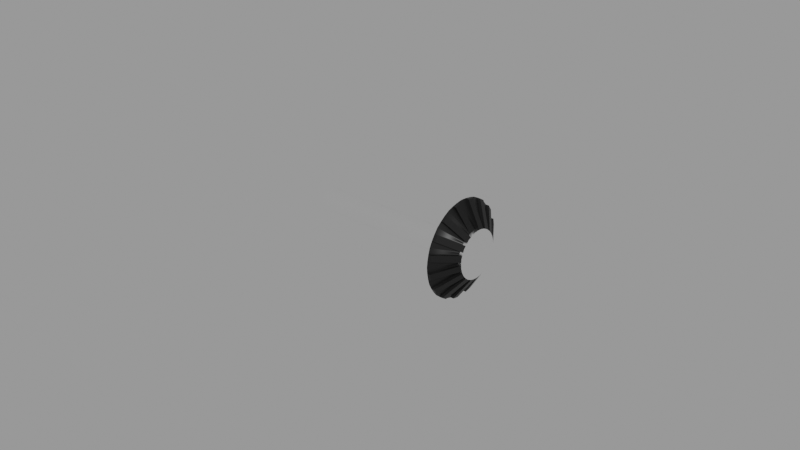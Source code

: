 # Source: alt-static-air.blend  (saved by Blender 2.83.18; exported with 4.5.12 LTS)
import bpy
from mathutils import Matrix  # noqa: F401  (used for matrix-valued properties, if any)

bpy.ops.wm.read_factory_settings(use_empty=True)
scene = bpy.context.scene
scene.name = 'Empty'

# ---- materials (node trees are filled in below, after node groups)
mat_blackmaterial = bpy.data.materials.new('BlackMaterial')
mat_blackmaterial.use_transparent_shadow = False
mat_silvermaterial = bpy.data.materials.new('SilverMaterial')
mat_silvermaterial.use_transparent_shadow = False

# ---- node groups
ng_auto_smooth = bpy.data.node_groups.new('Auto Smooth', 'GeometryNodeTree')
_s = ng_auto_smooth.interface.new_socket(name='Geometry', in_out='OUTPUT', socket_type='NodeSocketGeometry')
_s = ng_auto_smooth.interface.new_socket(name='Geometry', in_out='INPUT', socket_type='NodeSocketGeometry')
_s = ng_auto_smooth.interface.new_socket(name='Angle', in_out='INPUT', socket_type='NodeSocketFloat')
_s.subtype = 'ANGLE'
_s.min_value = 0.0
_s.max_value = 3.142
ng_auto_smooth.is_modifier = True
_N = ng_auto_smooth.nodes; _L = ng_auto_smooth.links
n0 = _N.new('NodeGroupOutput'); n0.name = 'Group Output'; n0.location = (480, -100)
n1 = _N.new('NodeGroupInput'); n1.name = 'Group Input'; n1.location = (-420, -300)
n2 = _N.new('NodeGroupInput'); n2.name = 'Group Input.001'; n2.location = (-60, -100)
n3 = _N.new('GeometryNodeSetShadeSmooth'); n3.name = 'Set Shade Smooth'; n3.location = (120, -100)
n3.domain = 'EDGE'
n4 = _N.new('GeometryNodeSetShadeSmooth'); n4.name = 'Set Shade Smooth.001'; n4.location = (300, -100)
n5 = _N.new('GeometryNodeInputMeshEdgeAngle'); n5.name = 'Edge Angle'; n5.location = (-420, -220)
n6 = _N.new('GeometryNodeInputEdgeSmooth'); n6.name = 'Is Edge Smooth'; n6.location = (-60, -160)
n7 = _N.new('GeometryNodeInputShadeSmooth'); n7.name = 'Is Face Smooth'; n7.location = (-240, -340)
n8 = _N.new('FunctionNodeBooleanMath'); n8.name = 'Boolean Math'; n8.location = (-60, -220)
n9 = _N.new('FunctionNodeCompare'); n9.name = 'Compare'; n9.location = (-240, -180)
n9.operation = 'LESS_EQUAL'
_L.new(n5.outputs[0], n9.inputs[0])
_L.new(n4.outputs[0], n0.inputs[0])
_L.new(n1.outputs[1], n9.inputs[1])
_L.new(n9.outputs[0], n8.inputs[0])
_L.new(n7.outputs[0], n8.inputs[1])
_L.new(n2.outputs[0], n3.inputs[0])
_L.new(n6.outputs[0], n3.inputs[1])
_L.new(n3.outputs[0], n4.inputs[0])
_L.new(n8.outputs[0], n3.inputs[2])
n0.is_active_output = True

# ---- material node trees
mat_blackmaterial.use_nodes = True; mat_blackmaterial.node_tree.nodes.clear()
_N = mat_blackmaterial.node_tree.nodes; _L = mat_blackmaterial.node_tree.links
n0 = _N.new('ShaderNodeBsdfPrincipled'); n0.name = 'Principled BSDF'; n0.location = (10, 300)
n0.distribution = 'GGX'
n0.subsurface_method = 'BURLEY'
n0.inputs[0].default_value = (0.0, 0.0, 0.0, 1.0)
n0.inputs[3].default_value = 1.45
n0.inputs[27].default_value = (0.0, 0.0, 0.0, 1.0)
n0.inputs[28].default_value = 1.0
n1 = _N.new('ShaderNodeOutputMaterial'); n1.name = 'Material Output'; n1.location = (300, 300)
_L.new(n0.outputs[0], n1.inputs[0])
n1.is_active_output = True
mat_silvermaterial.use_nodes = True; mat_silvermaterial.node_tree.nodes.clear()
_N = mat_silvermaterial.node_tree.nodes; _L = mat_silvermaterial.node_tree.links
n0 = _N.new('ShaderNodeBsdfPrincipled'); n0.name = 'Principled BSDF'; n0.location = (10, 300)
n0.distribution = 'GGX'
n0.subsurface_method = 'BURLEY'
n0.inputs[0].default_value = (1.0, 1.0, 1.0, 1.0)
n0.inputs[1].default_value = 1.0
n0.inputs[2].default_value = 0.2
n0.inputs[3].default_value = 1.45
n0.inputs[13].default_value = 1.0
n0.inputs[27].default_value = (0.0, 0.0, 0.0, 1.0)
n0.inputs[28].default_value = 1.0
n1 = _N.new('ShaderNodeOutputMaterial'); n1.name = 'Material Output'; n1.location = (300, 300)
_L.new(n0.outputs[0], n1.inputs[0])
n1.is_active_output = True

# ---- meshes
me_cone = bpy.data.meshes.new('Cone')
me_cone.from_pydata([(-0.0025, 0.003696, 4.468e-09), (-0.0025, 0.003414, -0.001414), (0.0025, 0.006929, -0.00287), (-0.0025, 0.002613, -0.002613), (-0.0025, 0.001414, -0.003414), (-0.0025, -1.533e-09, -0.003696), (0.0025, 1.378e-09, -0.0075), (-0.0025, -0.001414, -0.003414), (0.0025, -0.00287, -0.006929), (-0.0025, -0.002613, -0.002613), (0.0025, -0.005303, -0.005303), (-0.0025, -0.003414, -0.001414), (0.0025, -0.006929, -0.00287), (-0.0025, -0.003696, 2.119e-09), (-0.0025, -0.003414, 0.001414), (0.0025, -0.006929, 0.00287), (-0.0025, -0.002613, 0.002613), (-0.0025, -0.001414, 0.003414), (0.0025, -0.00287, 0.006929), (-0.0025, 3.524e-09, 0.003696), (-0.0025, 0.001414, 0.003414), (-0.0025, 0.002613, 0.002613), (0.0025, 0.005303, 0.005303), (-0.0025, 0.003414, 0.001414), (-0.0025, 0.003668, -0.0002751), (-0.0025, 0.003495, -0.00115), (0.0025, 0.007065, -0.002423), (0.0025, 0.007454, -0.0004647), (-0.0025, 0.003284, -0.001658), (-0.0025, 0.002789, -0.002399), (0.0025, 0.0056, -0.004942), (0.0025, 0.006709, -0.003282), (-0.0025, 0.002399, -0.002789), (-0.0025, 0.001658, -0.003284), (0.0025, 0.003282, -0.006709), (0.0025, 0.004942, -0.0056), (-0.0025, 0.00115, -0.003495), (-0.0025, 0.0002751, -0.003668), (0.0025, 0.0004647, -0.007454), (0.0025, 0.002423, -0.007065), (-0.0025, -0.0002751, -0.003668), (-0.0025, -0.00115, -0.003495), (0.0025, -0.002423, -0.007065), (0.0025, -0.0004647, -0.007454), (-0.0025, -0.001658, -0.003284), (-0.0025, -0.002399, -0.002789), (0.0025, -0.004942, -0.0056), (0.0025, -0.003282, -0.006709), (-0.0025, -0.002789, -0.002399), (-0.0025, -0.003284, -0.001658), (0.0025, -0.006709, -0.003282), (0.0025, -0.0056, -0.004942), (-0.0025, -0.003495, -0.00115), (-0.0025, -0.003668, -0.0002751), (0.0025, -0.007454, -0.0004647), (0.0025, -0.007065, -0.002423), (-0.0025, -0.003668, 0.0002751), (-0.0025, -0.003495, 0.00115), (0.0025, -0.007065, 0.002423), (0.0025, -0.007454, 0.0004647), (-0.0025, -0.003284, 0.001658), (-0.0025, -0.002789, 0.002399), (0.0025, -0.0056, 0.004942), (0.0025, -0.006709, 0.003282), (-0.0025, -0.002399, 0.002789), (-0.0025, -0.001658, 0.003284), (0.0025, -0.003282, 0.006709), (0.0025, -0.004942, 0.0056), (-0.0025, -0.00115, 0.003495), (-0.0025, -0.0002751, 0.003668), (0.0025, -0.0004647, 0.007454), (0.0025, -0.002423, 0.007065), (-0.0025, 0.0002751, 0.003668), (-0.0025, 0.00115, 0.003495), (0.0025, 0.002423, 0.007065), (0.0025, 0.0004647, 0.007454), (-0.0025, 0.001658, 0.003284), (-0.0025, 0.002399, 0.002789), (0.0025, 0.004942, 0.0056), (0.0025, 0.003282, 0.006709), (-0.0025, 0.002789, 0.002399), (-0.0025, 0.003284, 0.001658), (0.0025, 0.006709, 0.003282), (0.0025, 0.0056, 0.004942), (-0.0025, 0.003495, 0.00115), (-0.0025, 0.003668, 0.0002751), (0.0025, 0.007454, 0.0004647), (0.0025, 0.007065, 0.002423), (0.0035, 0.007454, -0.0004647), (0.0035, 0.007065, -0.002423), (-0.0015, 0.01442, -0.003886), (-0.0015, 0.01481, -0.001928), (0.0035, 0.006709, -0.003282), (0.0035, 0.0056, -0.004942), (-0.0015, 0.01184, -0.009109), (-0.0015, 0.01295, -0.007449), (0.0035, 0.004942, -0.0056), (0.0035, 0.003282, -0.006709), (-0.0015, 0.007449, -0.01295), (-0.0015, 0.009109, -0.01184), (0.0035, 0.002423, -0.007065), (0.0035, 0.0004647, -0.007454), (-0.0015, 0.001928, -0.01481), (-0.0015, 0.003886, -0.01442), (0.0035, -0.0004647, -0.007454), (0.0035, -0.002423, -0.007065), (-0.0015, -0.003886, -0.01442), (-0.0015, -0.001928, -0.01481), (0.0035, -0.003282, -0.006709), (0.0035, -0.004942, -0.0056), (-0.0015, -0.009109, -0.01184), (-0.0015, -0.007449, -0.01295), (0.0035, -0.0056, -0.004942), (0.0035, -0.006709, -0.003282), (-0.0015, -0.01295, -0.007449), (-0.0015, -0.01184, -0.009109), (0.0035, -0.007065, -0.002423), (0.0035, -0.007454, -0.0004647), (-0.0015, -0.01481, -0.001928), (-0.0015, -0.01442, -0.003886), (0.0035, -0.007454, 0.0004647), (0.0035, -0.007065, 0.002423), (-0.0015, -0.01442, 0.003886), (-0.0015, -0.01481, 0.001928), (0.0035, -0.006709, 0.003282), (0.0035, -0.0056, 0.004942), (-0.0015, -0.01184, 0.009109), (-0.0015, -0.01295, 0.007449), (0.0035, -0.004942, 0.0056), (0.0035, -0.003282, 0.006709), (-0.0015, -0.007449, 0.01295), (-0.0015, -0.009109, 0.01184), (-0.0015, -0.001928, 0.01481), (-0.0015, -0.003886, 0.01442), (0.0035, 0.0004647, 0.007454), (0.0035, 0.002423, 0.007065), (-0.0015, 0.003887, 0.01442), (-0.0015, 0.001928, 0.01481), (0.0035, 0.003282, 0.006709), (0.0035, 0.004942, 0.0056), (-0.0015, 0.009109, 0.01184), (-0.0015, 0.007449, 0.01295), (0.0035, 0.0056, 0.004942), (0.0035, 0.006709, 0.003282), (-0.0015, 0.01295, 0.007449), (-0.0015, 0.01184, 0.009109), (0.0035, 0.007065, 0.002423), (0.0035, 0.007454, 0.0004647), (-0.0015, 0.01481, 0.001928), (-0.0015, 0.01442, 0.003886), (0.0025, 0.0075, -4.553e-10), (0.0025, 0.007356, -0.001463), (0.0025, 0.006236, -0.004167), (0.0025, 0.005303, -0.005303), (0.0025, 0.004167, -0.006236), (0.0025, 0.00287, -0.006929), (0.0025, 0.001463, -0.007356), (0.0025, -0.001463, -0.007356), (0.0025, -0.004167, -0.006236), (0.0025, -0.006236, -0.004167), (0.0025, -0.007356, -0.001463), (0.0025, -0.0075, 1.989e-09), (0.0025, -0.007356, 0.001463), (0.0025, -0.006236, 0.004167), (0.0025, -0.005303, 0.005303), (0.0025, -0.004167, 0.006236), (0.0025, -0.001463, 0.007356), (0.0025, 8.053e-09, 0.0075), (0.0025, 0.001463, 0.007356), (0.0025, 0.00287, 0.006929), (0.0025, 0.004167, 0.006236), (0.0025, 0.006236, 0.004167), (0.0025, 0.006929, 0.00287), (0.0025, 0.007356, 0.001463), (0.0035, 0.007356, -0.001463), (0.0035, 0.0075, -7.211e-10), (0.0035, 0.006929, -0.00287), (0.0035, 0.006236, -0.004167), (0.0035, 0.005303, -0.005303), (0.0035, 0.004167, -0.006236), (0.0035, 0.00287, -0.006929), (0.0035, 0.001463, -0.007356), (0.0035, 1.353e-09, -0.0075), (0.0035, -0.001463, -0.007356), (0.0035, -0.00287, -0.006929), (0.0035, -0.004167, -0.006236), (0.0035, -0.005303, -0.005303), (0.0035, -0.006236, -0.004167), (0.0035, -0.006929, -0.00287), (0.0035, -0.007356, -0.001463), (0.0035, -0.0075, 1.723e-09), (0.0035, -0.007356, 0.001463), (0.0035, -0.006929, 0.00287), (0.0035, -0.006236, 0.004167), (0.0035, -0.005303, 0.005303), (0.0035, -0.004167, 0.006236), (0.0035, -0.00287, 0.006929), (0.0035, -0.001463, 0.007356), (0.0035, 8.029e-09, 0.0075), (0.0035, 0.001463, 0.007356), (0.0035, 0.00287, 0.006929), (0.0035, 0.004167, 0.006236), (0.0035, 0.005303, 0.005303), (0.0035, 0.006236, 0.004167), (0.0035, 0.006929, 0.00287), (0.0035, 0.007356, 0.001463), (-0.0025, 0.01442, -0.003886), (-0.0025, 0.01481, -0.001928), (-0.0025, 0.01184, -0.009109), (-0.0025, 0.01295, -0.007449), (-0.0025, 0.007449, -0.01295), (-0.0025, 0.009109, -0.01184), (-0.0025, 0.001928, -0.01481), (-0.0025, 0.003886, -0.01442), (-0.0025, -0.003886, -0.01442), (-0.0025, -0.001928, -0.01481), (-0.0025, -0.009109, -0.01184), (-0.0025, -0.007449, -0.01295), (-0.0025, -0.01295, -0.007449), (-0.0025, -0.01184, -0.009109), (-0.0025, -0.01481, -0.001928), (-0.0025, -0.01442, -0.003886), (-0.0025, -0.01442, 0.003886), (-0.0025, -0.01481, 0.001928), (-0.0025, -0.01184, 0.009109), (-0.0025, -0.01295, 0.007449), (-0.0025, -0.007449, 0.01295), (-0.0025, -0.009109, 0.01184), (-0.0025, -0.001928, 0.01481), (-0.0025, -0.003886, 0.01442), (-0.0025, 0.003887, 0.01442), (-0.0025, 0.001928, 0.01481), (-0.0025, 0.009109, 0.01184), (-0.0025, 0.007449, 0.01295), (-0.0025, 0.01295, 0.007449), (-0.0025, 0.01184, 0.009109), (-0.0025, 0.01481, 0.001928), (-0.0025, 0.01442, 0.003886), (-0.0025, 0.015, 1.093e-10), (-0.0025, 0.01386, -0.00574), (-0.0025, 0.01061, -0.01061), (-0.0025, 0.00574, -0.01386), (-0.0025, 1.132e-09, -0.015), (-0.0025, -0.00574, -0.01386), (-0.0025, -0.01061, -0.01061), (-0.0025, -0.01386, -0.00574), (-0.0025, -0.015, 4.997e-09), (-0.0025, -0.01386, 0.00574), (-0.0025, -0.01061, 0.01061), (-0.0025, -0.00574, 0.01386), (-0.0025, 1.448e-08, 0.015), (-0.0025, 0.00574, 0.01386), (-0.0025, 0.01061, 0.01061), (-0.0025, 0.01386, 0.00574), (-0.0525, 0.003495, -0.00115), (-0.0525, 0.003668, -0.0002751), (-0.0525, 0.002789, -0.002399), (-0.0525, 0.003284, -0.001658), (-0.0525, 0.001658, -0.003284), (-0.0525, 0.002399, -0.002789), (-0.0525, 0.0002751, -0.003668), (-0.0525, 0.00115, -0.003495), (-0.0525, -0.00115, -0.003495), (-0.0525, -0.0002751, -0.003668), (-0.0525, -0.002399, -0.002789), (-0.0525, -0.001658, -0.003284), (-0.0525, -0.003284, -0.001658), (-0.0525, -0.002789, -0.002399), (-0.0525, -0.003668, -0.0002751), (-0.0525, -0.003495, -0.00115), (-0.0525, -0.003495, 0.00115), (-0.0525, -0.003668, 0.0002751), (-0.0525, -0.002789, 0.002399), (-0.0525, -0.003284, 0.001658), (-0.0525, -0.001658, 0.003284), (-0.0525, -0.002399, 0.002789), (-0.0525, -0.0002751, 0.003668), (-0.0525, -0.00115, 0.003495), (-0.0525, 0.00115, 0.003495), (-0.0525, 0.0002751, 0.003668), (-0.0525, 0.002399, 0.002789), (-0.0525, 0.001658, 0.003284), (-0.0525, 0.003284, 0.001658), (-0.0525, 0.002789, 0.002399), (-0.0525, 0.003668, 0.0002751), (-0.0525, 0.003495, 0.00115), (-0.0525, 0.003696, 7.26e-09), (-0.0525, 0.003414, -0.001414), (-0.0525, 0.002613, -0.002613), (-0.0525, 0.001414, -0.003414), (-0.0525, -4.757e-09, -0.003696), (-0.0525, -0.001414, -0.003414), (-0.0525, -0.002613, -0.002613), (-0.0525, -0.003414, -0.001414), (-0.0525, -0.003696, 4.911e-09), (-0.0525, -0.003414, 0.001414), (-0.0525, -0.002613, 0.002613), (-0.0525, -0.001414, 0.003414), (-0.0525, 3.003e-10, 0.003696), (-0.0525, 0.001414, 0.003414), (-0.0525, 0.002613, 0.002613), (-0.0525, 0.003414, 0.001414)], [], [(206, 26, 2, 239), (239, 2, 31, 209), (208, 30, 153, 240), (240, 153, 35, 211), (210, 34, 155, 241), (241, 155, 39, 213), (212, 38, 6, 242), (242, 6, 43, 215), (214, 42, 8, 243), (243, 8, 47, 217), (216, 46, 10, 244), (244, 10, 51, 219), (218, 50, 12, 245), (245, 12, 55, 221), (220, 54, 161, 246), (246, 161, 59, 223), (222, 58, 15, 247), (247, 15, 63, 225), (224, 62, 164, 248), (248, 164, 67, 227), (226, 66, 18, 249), (249, 18, 71, 229), (228, 70, 167, 250), (250, 167, 75, 231), (230, 74, 169, 251), (251, 169, 79, 233), (232, 78, 22, 252), (252, 22, 83, 235), (234, 82, 172, 253), (253, 172, 87, 237), (236, 86, 150, 238), (42, 214, 106, 105), (227, 67, 128, 131), (43, 42, 105, 104), (226, 227, 131, 130), (213, 39, 100, 103), (66, 226, 130, 129), (212, 213, 103, 102), (67, 66, 129, 128), (38, 212, 102, 101), (225, 63, 124, 127), (39, 38, 101, 100), (224, 225, 127, 126), (211, 35, 96, 99), (62, 224, 126, 125), (237, 87, 146, 149), (210, 211, 99, 98), (238, 150, 27, 207), (89, 90, 91, 88), (93, 94, 95, 92), (97, 98, 99, 96), (101, 102, 103, 100), (105, 106, 107, 104), (109, 110, 111, 108), (113, 114, 115, 112), (117, 118, 119, 116), (121, 122, 123, 120), (125, 126, 127, 124), (129, 130, 131, 128), (135, 136, 137, 134), (139, 140, 141, 138), (143, 144, 145, 142), (147, 148, 149, 146), (214, 215, 107, 106), (70, 228, 132), (215, 43, 104, 107), (228, 229, 133, 132), (47, 46, 109, 108), (229, 71, 133), (46, 216, 110, 109), (75, 74, 135, 134), (216, 217, 111, 110), (74, 230, 136, 135), (217, 47, 108, 111), (230, 231, 137, 136), (51, 50, 113, 112), (231, 75, 134, 137), (50, 218, 114, 113), (79, 78, 139, 138), (218, 219, 115, 114), (27, 26, 89, 88), (78, 232, 140, 139), (219, 51, 112, 115), (26, 206, 90, 89), (232, 233, 141, 140), (55, 54, 117, 116), (206, 207, 91, 90), (233, 79, 138, 141), (54, 220, 118, 117), (207, 27, 88, 91), (83, 82, 143, 142), (220, 221, 119, 118), (31, 30, 93, 92), (82, 234, 144, 143), (221, 55, 116, 119), (30, 208, 94, 93), (234, 235, 145, 144), (59, 58, 121, 120), (208, 209, 95, 94), (235, 83, 142, 145), (58, 222, 122, 121), (209, 31, 92, 95), (87, 86, 147, 146), (222, 223, 123, 122), (35, 34, 97, 96), (86, 236, 148, 147), (223, 59, 120, 123), (34, 210, 98, 97), (236, 237, 149, 148), (63, 62, 125, 124), (71, 70, 132, 133), (6, 156, 181, 182), (174, 175, 205, 204, 203, 202, 201, 200, 199, 198, 197, 196, 195, 194, 193, 192, 191, 190, 189, 188, 187, 186, 185, 184, 183, 182, 181, 180, 179, 178, 177, 176), (162, 161, 190, 191), (169, 168, 199, 200), (153, 152, 177, 178), (159, 10, 186, 187), (18, 165, 195, 196), (173, 172, 204, 205), (157, 6, 182, 183), (15, 162, 191, 192), (170, 169, 200, 201), (154, 153, 178, 179), (12, 159, 187, 188), (166, 18, 196, 197), (151, 150, 175, 174), (150, 173, 205, 175), (8, 157, 183, 184), (163, 15, 192, 193), (22, 170, 201, 202), (155, 154, 179, 180), (160, 12, 188, 189), (167, 166, 197, 198), (2, 151, 174, 176), (158, 8, 184, 185), (164, 163, 193, 194), (171, 22, 202, 203), (156, 155, 180, 181), (161, 160, 189, 190), (168, 167, 198, 199), (152, 2, 176, 177), (10, 158, 185, 186), (165, 164, 194, 195), (172, 171, 203, 204), (80, 81, 282, 283), (25, 24, 207, 206), (29, 28, 209, 208), (33, 32, 211, 210), (37, 36, 213, 212), (41, 40, 215, 214), (45, 44, 217, 216), (49, 48, 219, 218), (53, 52, 221, 220), (57, 56, 223, 222), (61, 60, 225, 224), (65, 64, 227, 226), (69, 68, 229, 228), (73, 72, 231, 230), (77, 76, 233, 232), (81, 80, 235, 234), (85, 84, 237, 236), (24, 0, 238, 207), (1, 25, 206, 239), (28, 1, 239, 209), (3, 29, 208, 240), (32, 3, 240, 211), (4, 33, 210, 241), (36, 4, 241, 213), (5, 37, 212, 242), (40, 5, 242, 215), (7, 41, 214, 243), (44, 7, 243, 217), (9, 45, 216, 244), (48, 9, 244, 219), (11, 49, 218, 245), (52, 11, 245, 221), (13, 53, 220, 246), (56, 13, 246, 223), (14, 57, 222, 247), (60, 14, 247, 225), (16, 61, 224, 248), (64, 16, 248, 227), (17, 65, 226, 249), (68, 17, 249, 229), (19, 69, 228, 250), (72, 19, 250, 231), (20, 73, 230, 251), (76, 20, 251, 233), (21, 77, 232, 252), (80, 21, 252, 235), (23, 81, 234, 253), (84, 23, 253, 237), (0, 85, 236, 238), (73, 20, 299, 278), (28, 29, 256, 257), (9, 48, 267, 292), (84, 85, 284, 285), (20, 76, 281, 299), (32, 33, 258, 259), (49, 11, 293, 266), (0, 24, 255, 286), (77, 21, 300, 280), (36, 37, 260, 261), (11, 52, 269, 293), (25, 1, 287, 254), (21, 80, 283, 300), (40, 41, 262, 263), (53, 13, 294, 268), (1, 28, 257, 287), (81, 23, 301, 282), (44, 45, 264, 265), (13, 56, 271, 294), (29, 3, 288, 256), (23, 84, 285, 301), (48, 49, 266, 267), (57, 14, 295, 270), (3, 32, 259, 288), (85, 0, 286, 284), (52, 53, 268, 269), (14, 60, 273, 295), (33, 4, 289, 258), (56, 57, 270, 271), (61, 16, 296, 272), (4, 36, 261, 289), (60, 61, 272, 273), (16, 64, 275, 296), (37, 5, 290, 260), (64, 65, 274, 275), (65, 17, 297, 274), (5, 40, 263, 290), (68, 69, 276, 277), (17, 68, 277, 297), (41, 7, 291, 262), (72, 73, 278, 279), (69, 19, 298, 276), (7, 44, 265, 291), (76, 77, 280, 281), (19, 72, 279, 298), (24, 25, 254, 255), (45, 9, 292, 264)])
me_cone.polygons.foreach_set('use_smooth', [1, 1, 1, 1, 1, 1, 1, 1, 1, 1, 1, 1, 1, 1, 1, 1, 1, 1, 1, 1, 1, 1, 1, 1, 1, 1, 1, 1, 1, 1, 1, 1, 1, 0, 0, 1, 1, 0, 0, 1, 1, 0, 0, 1, 1, 1, 0, 1, 1, 1, 1, 1, 1, 1, 1, 1, 1, 1, 1, 1, 1, 1, 1, 0, 1, 1, 0, 0, 1, 1, 0, 0, 1, 1, 0, 0, 1, 1, 0, 0, 0, 1, 1, 1, 0, 0, 0, 1, 1, 1, 0, 0, 0, 1, 1, 1, 0, 0, 0, 1, 1, 1, 0, 0, 0, 1, 1, 1, 0, 0, 0, 1, 1, 1, 1, 1, 1, 1, 1, 1, 1, 1, 1, 1, 1, 1, 1, 1, 1, 1, 1, 1, 1, 1, 1, 1, 1, 1, 1, 1, 1, 1, 1, 1, 0, 0, 0, 0, 0, 0, 0, 0, 0, 0, 0, 0, 0, 0, 0, 0, 0, 0, 0, 0, 0, 0, 0, 0, 0, 0, 0, 0, 0, 0, 0, 0, 0, 0, 0, 0, 0, 0, 0, 0, 0, 0, 0, 0, 0, 0, 0, 0, 0, 0, 0, 0, 0, 0, 0, 0, 0, 0, 0, 0, 0, 0, 0, 0, 0, 0, 0, 0, 0, 0, 0, 0, 0, 0, 0, 0, 0, 0, 0, 0, 0, 0, 0, 0, 0, 0, 0, 0, 0, 0, 0, 0, 0, 0, 0, 0])
me_cone.polygons.foreach_set('material_index', [0, 0, 0, 0, 0, 0, 0, 0, 0, 0, 0, 0, 0, 0, 0, 0, 0, 0, 0, 0, 0, 0, 0, 0, 0, 0, 0, 0, 0, 0, 0, 0, 0, 0, 0, 0, 0, 0, 0, 0, 0, 0, 0, 0, 0, 0, 0, 0, 0, 0, 0, 0, 0, 0, 0, 0, 0, 0, 0, 0, 0, 0, 0, 0, 0, 0, 0, 0, 0, 0, 0, 0, 0, 0, 0, 0, 0, 0, 0, 0, 0, 0, 0, 0, 0, 0, 0, 0, 0, 0, 0, 0, 0, 0, 0, 0, 0, 0, 0, 0, 0, 0, 0, 0, 0, 0, 0, 0, 0, 0, 0, 1, 1, 1, 1, 1, 1, 1, 1, 1, 1, 1, 1, 1, 1, 1, 1, 1, 1, 1, 1, 1, 1, 1, 1, 1, 1, 1, 1, 1, 1, 1, 1, 1, 1, 0, 0, 0, 0, 0, 0, 0, 0, 0, 0, 0, 0, 0, 0, 0, 0, 0, 0, 0, 0, 0, 0, 0, 0, 0, 0, 0, 0, 0, 0, 0, 0, 0, 0, 0, 0, 0, 0, 0, 0, 0, 0, 0, 0, 0, 0, 0, 0, 1, 1, 1, 1, 1, 1, 1, 1, 1, 1, 1, 1, 1, 1, 1, 1, 1, 1, 1, 1, 1, 1, 1, 1, 1, 1, 1, 1, 1, 1, 1, 1, 1, 1, 1, 1, 1, 1, 1, 1, 1, 1, 1, 1, 1, 1, 1])
_uv = me_cone.uv_layers.new(name='UVMap')
_uv.uv.foreach_set('vector', [0.9581, 0.5, 0.9474, 1.0, 0.9375, 1.0, 0.9375, 0.5, 0.9375, 0.5, 0.9375, 1.0, 0.9276, 1.0, 0.9169, 0.5, 0.8956, 0.5, 0.8849, 1.0, 0.875, 1.0, 0.875, 0.5, 0.875, 0.5, 0.875, 1.0, 0.8651, 1.0, 0.8544, 0.5, 0.8331, 0.5, 0.8224, 1.0, 0.8125, 1.0, 0.8125, 0.5, 0.8125, 0.5, 0.8125, 1.0, 0.8026, 1.0, 0.7919, 0.5, 0.7706, 0.5, 0.7599, 1.0, 0.75, 1.0, 0.75, 0.5, 0.75, 0.5, 0.75, 1.0, 0.7401, 1.0, 0.7294, 0.5, 0.7081, 0.5, 0.6974, 1.0, 0.6875, 1.0, 0.6875, 0.5, 0.6875, 0.5, 0.6875, 1.0, 0.6776, 1.0, 0.6669, 0.5, 0.6456, 0.5, 0.6349, 1.0, 0.625, 1.0, 0.625, 0.5, 0.625, 0.5, 0.625, 1.0, 0.6151, 1.0, 0.6044, 0.5, 0.5831, 0.5, 0.5724, 1.0, 0.5625, 1.0, 0.5625, 0.5, 0.5625, 0.5, 0.5625, 1.0, 0.5526, 1.0, 0.5419, 0.5, 0.5206, 0.5, 0.5099, 1.0, 0.5, 1.0, 0.5, 0.5, 0.5, 0.5, 0.5, 1.0, 0.4901, 1.0, 0.4794, 0.5, 0.4581, 0.5, 0.4474, 1.0, 0.4375, 1.0, 0.4375, 0.5, 0.4375, 0.5, 0.4375, 1.0, 0.4276, 1.0, 0.4169, 0.5, 0.3956, 0.5, 0.3849, 1.0, 0.375, 1.0, 0.375, 0.5, 0.375, 0.5, 0.375, 1.0, 0.3651, 1.0, 0.3544, 0.5, 0.3331, 0.5, 0.3224, 1.0, 0.3125, 1.0, 0.3125, 0.5, 0.3125, 0.5, 0.3125, 1.0, 0.3026, 1.0, 0.2919, 0.5, 0.2706, 0.5, 0.2599, 1.0, 0.25, 1.0, 0.25, 0.5, 0.25, 0.5, 0.25, 1.0, 0.2401, 1.0, 0.2294, 0.5, 0.2081, 0.5, 0.1974, 1.0, 0.1875, 1.0, 0.1875, 0.5, 0.1875, 0.5, 0.1875, 1.0, 0.1776, 1.0, 0.1669, 0.5, 0.1456, 0.5, 0.1349, 1.0, 0.125, 1.0, 0.125, 0.5, 0.125, 0.5, 0.125, 1.0, 0.1151, 1.0, 0.1044, 0.5, 0.08309, 0.5, 0.07242, 1.0, 0.0625, 1.0, 0.0625, 0.5, 0.0625, 0.5, 0.0625, 1.0, 0.05258, 1.0, 0.04191, 0.5, 0.02059, 0.5, 0.009924, 1.0, 0.0, 1.0, 0.0, 0.5, 0.6974, 1.0, 0.7081, 0.5, 0.7081, 0.5, 0.6974, 1.0, 0.3544, 0.5, 0.3651, 1.0, 0.3651, 1.0, 0.3544, 0.5, 0.0, 0.0, 0.0, 0.0, 0.0, 0.0, 0.0, 0.0, 0.0, 0.0, 0.0, 0.0, 0.0, 0.0, 0.0, 0.0, 0.7919, 0.5, 0.8026, 1.0, 0.8026, 1.0, 0.7919, 0.5, 0.3224, 1.0, 0.3331, 0.5, 0.3331, 0.5, 0.3224, 1.0, 0.0, 0.0, 0.0, 0.0, 0.0, 0.0, 0.0, 0.0, 0.0, 0.0, 0.0, 0.0, 0.0, 0.0, 0.0, 0.0, 0.7599, 1.0, 0.7706, 0.5, 0.7706, 0.5, 0.7599, 1.0, 0.4169, 0.5, 0.4276, 1.0, 0.4276, 1.0, 0.4169, 0.5, 0.0, 0.0, 0.0, 0.0, 0.0, 0.0, 0.0, 0.0, 0.0, 0.0, 0.0, 0.0, 0.0, 0.0, 0.0, 0.0, 0.8544, 0.5, 0.8651, 1.0, 0.8651, 1.0, 0.8544, 0.5, 0.3849, 1.0, 0.3956, 0.5, 0.3956, 0.5, 0.3849, 1.0, 0.04191, 0.5, 0.05258, 1.0, 0.05258, 1.0, 0.04191, 0.5, 0.0, 0.0, 0.0, 0.0, 0.0, 0.0, 0.0, 0.0, 1.0, 0.5, 1.0, 1.0, 0.9901, 1.0, 0.9794, 0.5, 0.9474, 1.0, 0.9581, 0.5, 0.9794, 0.5, 0.9901, 1.0, 0.8849, 1.0, 0.8956, 0.5, 0.9169, 0.5, 0.9276, 1.0, 0.8224, 1.0, 0.8331, 0.5, 0.8544, 0.5, 0.8651, 1.0, 0.7599, 1.0, 0.7706, 0.5, 0.7919, 0.5, 0.8026, 1.0, 0.6974, 1.0, 0.7081, 0.5, 0.7294, 0.5, 0.7401, 1.0, 0.6349, 1.0, 0.6456, 0.5, 0.6669, 0.5, 0.6776, 1.0, 0.5724, 1.0, 0.5831, 0.5, 0.6044, 0.5, 0.6151, 1.0, 0.5099, 1.0, 0.5206, 0.5, 0.5419, 0.5, 0.5526, 1.0, 0.4474, 1.0, 0.4581, 0.5, 0.4794, 0.5, 0.4901, 1.0, 0.3849, 1.0, 0.3956, 0.5, 0.4169, 0.5, 0.4276, 1.0, 0.3224, 1.0, 0.3331, 0.5, 0.3544, 0.5, 0.3651, 1.0, 0.1974, 1.0, 0.2081, 0.5, 0.2294, 0.5, 0.2401, 1.0, 0.1349, 1.0, 0.1456, 0.5, 0.1669, 0.5, 0.1776, 1.0, 0.07242, 1.0, 0.08309, 0.5, 0.1044, 0.5, 0.1151, 1.0, 0.009924, 1.0, 0.02059, 0.5, 0.04191, 0.5, 0.05258, 1.0, 0.0, 0.0, 0.0, 0.0, 0.0, 0.0, 0.0, 0.0, 0.2599, 1.0, 0.2706, 0.5, 0.2706, 0.5, 0.7294, 0.5, 0.7401, 1.0, 0.7401, 1.0, 0.7294, 0.5, 0.0, 0.0, 0.0, 0.0, 0.0, 0.0, 0.0, 0.0, 0.0, 0.0, 0.0, 0.0, 0.0, 0.0, 0.0, 0.0, 0.2919, 0.5, 0.3026, 1.0, 0.2919, 0.5, 0.6349, 1.0, 0.6456, 0.5, 0.6456, 0.5, 0.6349, 1.0, 0.0, 0.0, 0.0, 0.0, 0.0, 0.0, 0.0, 0.0, 0.0, 0.0, 0.0, 0.0, 0.0, 0.0, 0.0, 0.0, 0.1974, 1.0, 0.2081, 0.5, 0.2081, 0.5, 0.1974, 1.0, 0.6669, 0.5, 0.6776, 1.0, 0.6776, 1.0, 0.6669, 0.5, 0.0, 0.0, 0.0, 0.0, 0.0, 0.0, 0.0, 0.0, 0.0, 0.0, 0.0, 0.0, 0.0, 0.0, 0.0, 0.0, 0.2294, 0.5, 0.2401, 1.0, 0.2401, 1.0, 0.2294, 0.5, 0.5724, 1.0, 0.5831, 0.5, 0.5831, 0.5, 0.5724, 1.0, 0.0, 0.0, 0.0, 0.0, 0.0, 0.0, 0.0, 0.0, 0.0, 0.0, 0.0, 0.0, 0.0, 0.0, 0.0, 0.0, 0.0, 0.0, 0.0, 0.0, 0.0, 0.0, 0.0, 0.0, 0.1349, 1.0, 0.1456, 0.5, 0.1456, 0.5, 0.1349, 1.0, 0.6044, 0.5, 0.6151, 1.0, 0.6151, 1.0, 0.6044, 0.5, 0.9474, 1.0, 0.9581, 0.5, 0.9581, 0.5, 0.9474, 1.0, 0.0, 0.0, 0.0, 0.0, 0.0, 0.0, 0.0, 0.0, 0.0, 0.0, 0.0, 0.0, 0.0, 0.0, 0.0, 0.0, 0.0, 0.0, 0.0, 0.0, 0.0, 0.0, 0.0, 0.0, 0.1669, 0.5, 0.1776, 1.0, 0.1776, 1.0, 0.1669, 0.5, 0.5099, 1.0, 0.5206, 0.5, 0.5206, 0.5, 0.5099, 1.0, 0.9794, 0.5, 0.9901, 1.0, 0.9901, 1.0, 0.9794, 0.5, 0.0, 0.0, 0.0, 0.0, 0.0, 0.0, 0.0, 0.0, 0.0, 0.0, 0.0, 0.0, 0.0, 0.0, 0.0, 0.0, 0.0, 0.0, 0.0, 0.0, 0.0, 0.0, 0.0, 0.0, 0.07242, 1.0, 0.08309, 0.5, 0.08309, 0.5, 0.07242, 1.0, 0.5419, 0.5, 0.5526, 1.0, 0.5526, 1.0, 0.5419, 0.5, 0.8849, 1.0, 0.8956, 0.5, 0.8956, 0.5, 0.8849, 1.0, 0.0, 0.0, 0.0, 0.0, 0.0, 0.0, 0.0, 0.0, 0.0, 0.0, 0.0, 0.0, 0.0, 0.0, 0.0, 0.0, 0.0, 0.0, 0.0, 0.0, 0.0, 0.0, 0.0, 0.0, 0.1044, 0.5, 0.1151, 1.0, 0.1151, 1.0, 0.1044, 0.5, 0.4474, 1.0, 0.4581, 0.5, 0.4581, 0.5, 0.4474, 1.0, 0.9169, 0.5, 0.9276, 1.0, 0.9276, 1.0, 0.9169, 0.5, 0.0, 0.0, 0.0, 0.0, 0.0, 0.0, 0.0, 0.0, 0.0, 0.0, 0.0, 0.0, 0.0, 0.0, 0.0, 0.0, 0.0, 0.0, 0.0, 0.0, 0.0, 0.0, 0.0, 0.0, 0.009924, 1.0, 0.02059, 0.5, 0.02059, 0.5, 0.009924, 1.0, 0.4794, 0.5, 0.4901, 1.0, 0.4901, 1.0, 0.4794, 0.5, 0.8224, 1.0, 0.8331, 0.5, 0.8331, 0.5, 0.8224, 1.0, 0.0, 0.0, 0.0, 0.0, 0.0, 0.0, 0.0, 0.0, 0.0, 0.0, 0.0, 0.0, 0.0, 0.0, 0.0, 0.0, 0.0, 0.0, 0.0, 0.0, 0.2706, 0.5, 0.2919, 0.5, 0.75, 1.0, 0.7812, 1.0, 0.7812, 1.0, 0.75, 1.0, 0.2968, 0.4854, 0.25, 0.49, 0.2032, 0.4854, 0.1582, 0.4717, 0.1167, 0.4496, 0.08029, 0.4197, 0.05045, 0.3833, 0.02827, 0.3418, 0.01461, 0.2968, 0.01, 0.25, 0.01461, 0.2032, 0.02827, 0.1582, 0.05045, 0.1167, 0.08029, 0.08029, 0.1167, 0.05045, 0.1582, 0.02827, 0.2032, 0.01461, 0.25, 0.01, 0.2968, 0.01461, 0.3418, 0.02827, 0.3833, 0.05045, 0.4197, 0.08029, 0.4496, 0.1167, 0.4717, 0.1582, 0.4854, 0.2032, 0.49, 0.25, 0.4854, 0.2968, 0.4717, 0.3418, 0.4496, 0.3833, 0.4197, 0.4197, 0.3833, 0.4496, 0.3418, 0.4717, 0.4688, 1.0, 0.5, 1.0, 0.5, 1.0, 0.4688, 1.0, 0.1875, 1.0, 0.2188, 1.0, 0.2188, 1.0, 0.1875, 1.0, 0.875, 1.0, 0.9062, 1.0, 0.9062, 1.0, 0.875, 1.0, 0.5938, 1.0, 0.625, 1.0, 0.625, 1.0, 0.5938, 1.0, 0.3125, 1.0, 0.3438, 1.0, 0.3438, 1.0, 0.3125, 1.0, 0.03125, 1.0, 0.0625, 1.0, 0.0625, 1.0, 0.03125, 1.0, 0.7188, 1.0, 0.75, 1.0, 0.75, 1.0, 0.7188, 1.0, 0.4375, 1.0, 0.4688, 1.0, 0.4688, 1.0, 0.4375, 1.0, 0.1562, 1.0, 0.1875, 1.0, 0.1875, 1.0, 0.1562, 1.0, 0.8438, 1.0, 0.875, 1.0, 0.875, 1.0, 0.8438, 1.0, 0.5625, 1.0, 0.5938, 1.0, 0.5938, 1.0, 0.5625, 1.0, 0.2812, 1.0, 0.3125, 1.0, 0.3125, 1.0, 0.2812, 1.0, 0.9688, 1.0, 1.0, 1.0, 1.0, 1.0, 0.9688, 1.0, 0.0, 1.0, 0.03125, 1.0, 0.03125, 1.0, 0.0, 1.0, 0.6875, 1.0, 0.7188, 1.0, 0.7188, 1.0, 0.6875, 1.0, 0.4062, 1.0, 0.4375, 1.0, 0.4375, 1.0, 0.4062, 1.0, 0.125, 1.0, 0.1562, 1.0, 0.1562, 1.0, 0.125, 1.0, 0.8125, 1.0, 0.8438, 1.0, 0.8438, 1.0, 0.8125, 1.0, 0.5312, 1.0, 0.5625, 1.0, 0.5625, 1.0, 0.5312, 1.0, 0.25, 1.0, 0.2812, 1.0, 0.2812, 1.0, 0.25, 1.0, 0.9375, 1.0, 0.9688, 1.0, 0.9688, 1.0, 0.9375, 1.0, 0.6562, 1.0, 0.6875, 1.0, 0.6875, 1.0, 0.6562, 1.0, 0.375, 1.0, 0.4062, 1.0, 0.4062, 1.0, 0.375, 1.0, 0.09375, 1.0, 0.125, 1.0, 0.125, 1.0, 0.09375, 1.0, 0.7812, 1.0, 0.8125, 1.0, 0.8125, 1.0, 0.7812, 1.0, 0.5, 1.0, 0.5312, 1.0, 0.5312, 1.0, 0.5, 1.0, 0.2188, 1.0, 0.25, 1.0, 0.25, 1.0, 0.2188, 1.0, 0.9062, 1.0, 0.9375, 1.0, 0.9375, 1.0, 0.9062, 1.0, 0.625, 1.0, 0.6562, 1.0, 0.6562, 1.0, 0.625, 1.0, 0.3438, 1.0, 0.375, 1.0, 0.375, 1.0, 0.3438, 1.0, 0.0625, 1.0, 0.09375, 1.0, 0.09375, 1.0, 0.0625, 1.0, 0.3051, 0.3445, 0.3187, 0.3463, 0.3187, 0.3463, 0.3051, 0.3445, 0.377, 0.3497, 0.3596, 0.3494, 0.9794, 0.5, 0.9581, 0.5, 0.3958, 0.3483, 0.3857, 0.3494, 0.9169, 0.5, 0.0, 0.0, 0.4019, 0.3456, 0.3995, 0.3473, 0.8544, 0.5, 0.0, 0.0, 0.3983, 0.343, 0.4014, 0.3445, 0.7919, 0.5, 0.0, 0.0, 0.3886, 0.3411, 0.3952, 0.3422, 0.7294, 0.5, 0.0, 0.0, 0.3753, 0.3399, 0.3839, 0.3406, 0.6669, 0.5, 0.0, 0.0, 0.3598, 0.3391, 0.3695, 0.3395, 0.6044, 0.5, 0.0, 0.0, 0.3435, 0.3387, 0.3536, 0.3389, 0.5419, 0.5, 0.0, 0.0, 0.3273, 0.3386, 0.3372, 0.3386, 0.4794, 0.5, 0.0, 0.0, 0.3125, 0.3388, 0.3215, 0.3386, 0.4169, 0.5, 0.0, 0.0, 0.3002, 0.3393, 0.3074, 0.3389, 0.3544, 0.5, 0.0, 0.0, 0.2922, 0.3401, 0.2966, 0.3395, 0.2919, 0.5, 0.0, 0.0, 0.2909, 0.3415, 0.2908, 0.3406, 0.2294, 0.5, 0.0, 0.0, 0.299, 0.3436, 0.2927, 0.3422, 0.1669, 0.5, 0.0, 0.0, 0.3187, 0.3463, 0.3051, 0.3445, 0.1044, 0.5, 0.0, 0.0, 0.3479, 0.3488, 0.3291, 0.3473, 0.04191, 0.5, 0.0, 0.0, 0.3596, 0.3494, 0.3538, 0.3492, 0.0, 0.5, 0.9794, 0.5, 0.3818, 0.3497, 0.377, 0.3497, 0.9581, 0.5, 0.9375, 0.5, 0.3857, 0.3494, 0.3818, 0.3497, 0.9375, 0.5, 0.9169, 0.5, 0.3982, 0.3478, 0.3958, 0.3483, 0.0, 0.0, 0.875, 0.5, 0.3995, 0.3473, 0.3982, 0.3478, 0.875, 0.5, 0.8544, 0.5, 0.4021, 0.345, 0.4019, 0.3456, 0.0, 0.0, 0.8125, 0.5, 0.4014, 0.3445, 0.4021, 0.345, 0.8125, 0.5, 0.7919, 0.5, 0.3971, 0.3426, 0.3983, 0.343, 0.0, 0.0, 0.75, 0.5, 0.3952, 0.3422, 0.3971, 0.3426, 0.75, 0.5, 0.7294, 0.5, 0.3865, 0.3408, 0.3886, 0.3411, 0.0, 0.0, 0.6875, 0.5, 0.3839, 0.3406, 0.3865, 0.3408, 0.6875, 0.5, 0.6669, 0.5, 0.3725, 0.3397, 0.3753, 0.3399, 0.0, 0.0, 0.625, 0.5, 0.3695, 0.3395, 0.3725, 0.3397, 0.625, 0.5, 0.6044, 0.5, 0.3568, 0.339, 0.3598, 0.3391, 0.0, 0.0, 0.5625, 0.5, 0.3536, 0.3389, 0.3568, 0.339, 0.5625, 0.5, 0.5419, 0.5, 0.3403, 0.3386, 0.3435, 0.3387, 0.0, 0.0, 0.5, 0.5, 0.3372, 0.3386, 0.3403, 0.3386, 0.5, 0.5, 0.4794, 0.5, 0.3243, 0.3386, 0.3273, 0.3386, 0.0, 0.0, 0.4375, 0.5, 0.3215, 0.3386, 0.3243, 0.3386, 0.4375, 0.5, 0.4169, 0.5, 0.3098, 0.3388, 0.3125, 0.3388, 0.0, 0.0, 0.375, 0.5, 0.3074, 0.3389, 0.3098, 0.3388, 0.375, 0.5, 0.3544, 0.5, 0.2981, 0.3394, 0.3002, 0.3393, 0.0, 0.0, 0.3125, 0.5, 0.2966, 0.3395, 0.2981, 0.3394, 0.3125, 0.5, 0.2919, 0.5, 0.2912, 0.3403, 0.2922, 0.3401, 0.0, 0.0, 0.25, 0.5, 0.2908, 0.3406, 0.2912, 0.3403, 0.25, 0.5, 0.2294, 0.5, 0.2913, 0.3418, 0.2909, 0.3415, 0.0, 0.0, 0.1875, 0.5, 0.2927, 0.3422, 0.2913, 0.3418, 0.1875, 0.5, 0.1669, 0.5, 0.3016, 0.344, 0.299, 0.3436, 0.0, 0.0, 0.125, 0.5, 0.3051, 0.3445, 0.3016, 0.344, 0.125, 0.5, 0.1044, 0.5, 0.3236, 0.3468, 0.3187, 0.3463, 0.0, 0.0, 0.0625, 0.5, 0.3291, 0.3473, 0.3236, 0.3468, 0.0625, 0.5, 0.04191, 0.5, 0.3538, 0.3492, 0.3479, 0.3488, 0.0, 0.0, 0.0, 0.5, 0.2909, 0.3415, 0.2913, 0.3418, 0.2913, 0.3418, 0.2909, 0.3415, 0.3857, 0.3494, 0.3958, 0.3483, 0.3958, 0.3483, 0.3857, 0.3494, 0.3725, 0.3397, 0.3695, 0.3395, 0.3695, 0.3395, 0.3725, 0.3397, 0.3291, 0.3473, 0.3479, 0.3488, 0.3479, 0.3488, 0.3291, 0.3473, 0.2913, 0.3418, 0.2927, 0.3422, 0.2927, 0.3422, 0.2913, 0.3418, 0.3995, 0.3473, 0.4019, 0.3456, 0.4019, 0.3456, 0.3995, 0.3473, 0.3598, 0.3391, 0.3568, 0.339, 0.3568, 0.339, 0.3598, 0.3391, 0.3538, 0.3492, 0.3596, 0.3494, 0.3596, 0.3494, 0.3538, 0.3492, 0.299, 0.3436, 0.3016, 0.344, 0.3016, 0.344, 0.299, 0.3436, 0.4014, 0.3445, 0.3983, 0.343, 0.3983, 0.343, 0.4014, 0.3445, 0.3568, 0.339, 0.3536, 0.3389, 0.3536, 0.3389, 0.3568, 0.339, 0.377, 0.3497, 0.3818, 0.3497, 0.3818, 0.3497, 0.377, 0.3497, 0.3016, 0.344, 0.3051, 0.3445, 0.3051, 0.3445, 0.3016, 0.344, 0.3952, 0.3422, 0.3886, 0.3411, 0.3886, 0.3411, 0.3952, 0.3422, 0.3435, 0.3387, 0.3403, 0.3386, 0.3403, 0.3386, 0.3435, 0.3387, 0.3818, 0.3497, 0.3857, 0.3494, 0.3857, 0.3494, 0.3818, 0.3497, 0.3187, 0.3463, 0.3236, 0.3468, 0.3236, 0.3468, 0.3187, 0.3463, 0.3839, 0.3406, 0.3753, 0.3399, 0.3753, 0.3399, 0.3839, 0.3406, 0.3403, 0.3386, 0.3372, 0.3386, 0.3372, 0.3386, 0.3403, 0.3386, 0.3958, 0.3483, 0.3982, 0.3478, 0.3982, 0.3478, 0.3958, 0.3483, 0.3236, 0.3468, 0.3291, 0.3473, 0.3291, 0.3473, 0.3236, 0.3468, 0.3695, 0.3395, 0.3598, 0.3391, 0.3598, 0.3391, 0.3695, 0.3395, 0.3273, 0.3386, 0.3243, 0.3386, 0.3243, 0.3386, 0.3273, 0.3386, 0.3982, 0.3478, 0.3995, 0.3473, 0.3995, 0.3473, 0.3982, 0.3478, 0.3479, 0.3488, 0.3538, 0.3492, 0.3538, 0.3492, 0.3479, 0.3488, 0.3536, 0.3389, 0.3435, 0.3387, 0.3435, 0.3387, 0.3536, 0.3389, 0.3243, 0.3386, 0.3215, 0.3386, 0.3215, 0.3386, 0.3243, 0.3386, 0.4019, 0.3456, 0.4021, 0.345, 0.4021, 0.345, 0.4019, 0.3456, 0.3372, 0.3386, 0.3273, 0.3386, 0.3273, 0.3386, 0.3372, 0.3386, 0.3125, 0.3388, 0.3098, 0.3388, 0.3098, 0.3388, 0.3125, 0.3388, 0.4021, 0.345, 0.4014, 0.3445, 0.4014, 0.3445, 0.4021, 0.345, 0.3215, 0.3386, 0.3125, 0.3388, 0.3125, 0.3388, 0.3215, 0.3386, 0.3098, 0.3388, 0.3074, 0.3389, 0.3074, 0.3389, 0.3098, 0.3388, 0.3983, 0.343, 0.3971, 0.3426, 0.3971, 0.3426, 0.3983, 0.343, 0.3074, 0.3389, 0.3002, 0.3393, 0.3002, 0.3393, 0.3074, 0.3389, 0.3002, 0.3393, 0.2981, 0.3394, 0.2981, 0.3394, 0.3002, 0.3393, 0.3971, 0.3426, 0.3952, 0.3422, 0.3952, 0.3422, 0.3971, 0.3426, 0.2966, 0.3395, 0.2922, 0.3401, 0.2922, 0.3401, 0.2966, 0.3395, 0.2981, 0.3394, 0.2966, 0.3395, 0.2966, 0.3395, 0.2981, 0.3394, 0.3886, 0.3411, 0.3865, 0.3408, 0.3865, 0.3408, 0.3886, 0.3411, 0.2908, 0.3406, 0.2909, 0.3415, 0.2909, 0.3415, 0.2908, 0.3406, 0.2922, 0.3401, 0.2912, 0.3403, 0.2912, 0.3403, 0.2922, 0.3401, 0.3865, 0.3408, 0.3839, 0.3406, 0.3839, 0.3406, 0.3865, 0.3408, 0.2927, 0.3422, 0.299, 0.3436, 0.299, 0.3436, 0.2927, 0.3422, 0.2912, 0.3403, 0.2908, 0.3406, 0.2908, 0.3406, 0.2912, 0.3403, 0.3596, 0.3494, 0.377, 0.3497, 0.377, 0.3497, 0.3596, 0.3494, 0.3753, 0.3399, 0.3725, 0.3397, 0.3725, 0.3397, 0.3753, 0.3399])
me_cone.materials.append(mat_blackmaterial)
me_cone.materials.append(mat_silvermaterial)
me_cone.use_remesh_fix_poles = True
me_cone.use_remesh_preserve_attributes = False
me_cone.use_mirror_vertex_groups = False
me_cone.update()

# ---- objects
ob_knob = bpy.data.objects.new('Knob', me_cone)

# ---- transforms, parenting, visibility, modifiers, constraints
ob_knob.location = (0.0025, 0.0, 0.0)
ob_knob.lineart.crease_threshold = 0.0
_m = ob_knob.modifiers.new('Auto Smooth', 'NODES')
_m.node_group = ng_auto_smooth
_gi = [s.identifier for s in ng_auto_smooth.interface.items_tree if s.item_type == 'SOCKET' and s.in_out == 'INPUT']
_m[_gi[1]] = 0.5236  # Angle

# ---- collection membership
scene.collection.objects.link(ob_knob)

# ---- scene / render settings (as saved in the file)
scene.frame_start = 1; scene.frame_end = 250; scene.frame_set(1)
scene.render.engine = 'BLENDER_EEVEE_NEXT'
scene.render.image_settings.exr_codec = 'NONE'
scene.render.simplify_subdivision_render = 0
scene.render.simplify_child_particles_render = 0.0
scene.cycles.use_denoising = False
scene.cycles.samples = 128
scene.cycles.sampling_pattern = 'TABULATED_SOBOL'
scene.cycles.use_adaptive_sampling = False
scene.cycles.use_light_tree = False
scene.view_settings.view_transform = 'Filmic'
bpy.context.view_layer.update()

# ---- added for rendering (the .blend has no active camera and no usable light): camera, sun + grey world if the file has none
cam_auto = bpy.data.cameras.new('AutoCamera')
cam_auto.lens = 50.0
cam_auto.sensor_width = 36.0
cam_auto.clip_end = 1000.0
ob_auto_camera = bpy.data.objects.new('AutoCamera', cam_auto)
scene.collection.objects.link(ob_auto_camera)
ob_auto_camera.location = (0.163045, -0.222054, 0.148036)
ob_auto_camera.rotation_euler = (1.09748, -7.21219e-08, 0.694738)
scene.camera = ob_auto_camera
light_auto_sun = bpy.data.lights.new('AutoSun', 'SUN')
light_auto_sun.energy = 3.0
light_auto_sun.angle = 0.0523599
ob_auto_sun = bpy.data.objects.new('AutoSun', light_auto_sun)
scene.collection.objects.link(ob_auto_sun)
ob_auto_sun.rotation_euler = (0.872665, 0.174533, 0.523599)
if scene.world is None:
    world_auto = bpy.data.worlds.new('AutoWorld')
    world_auto.color = (0.3, 0.3, 0.3)
    scene.world = world_auto
bpy.context.view_layer.update()
